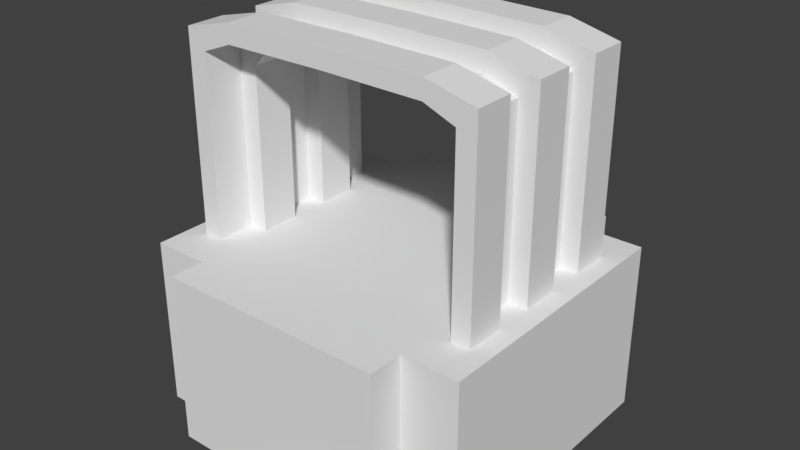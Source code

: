 # Source: Scanner1.blend  (saved by Blender 2.77.0; exported with 4.5.12 LTS)
import bpy
from mathutils import Matrix  # noqa: F401  (used for matrix-valued properties, if any)

bpy.ops.wm.read_factory_settings(use_empty=True)
scene = bpy.context.scene
scene.name = 'Scene'

# ---- collections
col_collection_1 = bpy.data.collections.new('Collection 1'); scene.collection.children.link(col_collection_1)

# ---- world
world_world = bpy.data.worlds.new('World'); scene.world = world_world
world_world.color = (0.05088, 0.05088, 0.05088)
world_world.use_sun_shadow = False
world_world.sun_shadow_jitter_overblur = 0.0
world_world.cycles.sampling_method = 'MANUAL'

# ---- meshes
me_cube_002 = bpy.data.meshes.new('Cube.002')
me_cube_002.from_pydata([(0.6667, 1.0, 1.0), (0.6667, 1.0, 0.0), (0.6667, -1.0, 1.0), (0.6667, -1.0, 0.0), (0.6667, 0.8, 1.0), (1.0, 0.8, 1.0), (1.0, 0.8, 0.0), (1.0, -0.8, 1.0), (1.0, -0.8, 0.0), (0.6667, -0.8, 0.0), (0.6667, 0.8, 0.0), (0.6667, -0.8, 1.0), (0.7778, 0.8, 1.0), (0.8889, 0.8, 1.0), (0.7778, -0.8, 0.0), (0.8889, -0.8, 0.0), (0.8889, 0.8, 0.0), (0.7778, 0.8, 0.0), (0.8889, -0.8, 1.0), (0.7778, -0.8, 1.0), (0.7778, -0.3429, 2.053), (0.7778, -0.1143, 2.053), (0.7778, 0.1143, 2.053), (0.7778, 0.3429, 2.053), (0.6667, -0.3429, 1.943), (0.6667, -0.1143, 1.943), (0.6667, 0.1143, 1.943), (0.6667, 0.3429, 1.943), (0.7778, -0.5714, 2.053), (0.7778, -0.3429, 2.053), (0.7778, -0.1143, 2.053), (0.7778, 0.1143, 2.053), (0.7778, 0.3429, 2.053), (0.7778, 0.5714, 2.053), (0.8889, -0.5714, 2.163), (0.8889, -0.3429, 2.163), (0.8889, -0.1143, 2.163), (0.8889, 0.1143, 2.163), (0.8889, 0.3429, 2.163), (0.8889, 0.5714, 2.163), (1.0, 0.5714, 0.0), (1.0, 0.3429, 0.0), (1.0, 0.1143, 0.0), (1.0, -0.1143, 0.0), (1.0, -0.3429, 0.0), (1.0, -0.5714, 0.0), (1.0, 0.5714, 1.0), (1.0, 0.3429, 1.0), (1.0, 0.1143, 1.0), (1.0, -0.1143, 1.0), (1.0, -0.3429, 1.0), (1.0, -0.5714, 1.0), (0.6667, 0.5714, 1.0), (0.6667, 0.3429, 1.0), (0.6667, 0.1143, 1.0), (0.6667, -0.1143, 1.0), (0.6667, -0.3429, 1.0), (0.6667, -0.5714, 1.0), (0.8889, 0.5714, 1.0), (0.8889, 0.3429, 1.0), (0.8889, 0.1143, 1.0), (0.8889, -0.1143, 1.0), (0.8889, -0.3429, 1.0), (0.8889, -0.5714, 1.0), (0.7778, 0.5714, 1.0), (0.7778, 0.3429, 1.0), (0.7778, 0.1143, 1.0), (0.7778, -0.1143, 1.0), (0.7778, -0.3429, 1.0), (0.7778, -0.5714, 1.0), (0.5974, 0.3429, 2.124), (0.5963, 0.3429, 2.014), (0.5974, 0.1143, 2.124), (0.5963, 0.1143, 2.014), (0.5974, -0.1143, 2.124), (0.5963, -0.1143, 2.014), (0.5974, -0.3429, 2.124), (0.5963, -0.3429, 2.014), (0.5985, 0.5714, 2.234), (0.5974, 0.5714, 2.124), (0.5985, 0.3429, 2.234), (0.5974, 0.3429, 2.124), (0.5985, 0.1143, 2.234), (0.5974, 0.1143, 2.124), (0.5985, -0.1143, 2.234), (0.5974, -0.1143, 2.124), (0.5985, -0.3429, 2.234), (0.5974, -0.3429, 2.124), (0.5985, -0.5714, 2.234), (0.5974, -0.5714, 2.124), (-0.6667, 1.0, 1.0), (-0.6667, 1.0, 0.0), (-0.6667, -1.0, 1.0), (-0.6667, -1.0, 0.0), (-0.6667, 0.8, 1.0), (-1.0, 0.8, 1.0), (-1.0, 0.8, 0.0), (-1.0, -0.8, 1.0), (-1.0, -0.8, 0.0), (-0.6667, -0.8, 0.0), (-0.6667, 0.8, 0.0), (-0.6667, -0.8, 1.0), (-0.7778, 0.8, 1.0), (-0.8889, 0.8, 1.0), (-0.7778, -0.8, 0.0), (-0.8889, -0.8, 0.0), (-0.8889, 0.8, 0.0), (-0.7778, 0.8, 0.0), (-0.8889, -0.8, 1.0), (-0.7778, -0.8, 1.0), (-0.7778, -0.3429, 2.053), (-0.7778, -0.1143, 2.053), (-0.7778, 0.1143, 2.053), (-0.7778, 0.3429, 2.053), (-0.6667, -0.3429, 1.943), (-0.6667, -0.1143, 1.943), (-0.6667, 0.1143, 1.943), (-0.6667, 0.3429, 1.943), (-0.7778, -0.5714, 2.053), (-0.7778, -0.3429, 2.053), (-0.7778, -0.1143, 2.053), (-0.7778, 0.1143, 2.053), (-0.7778, 0.3429, 2.053), (-0.7778, 0.5714, 2.053), (-0.8889, -0.5714, 2.163), (-0.8889, -0.3429, 2.163), (-0.8889, -0.1143, 2.163), (-0.8889, 0.1143, 2.163), (-0.8889, 0.3429, 2.163), (-0.8889, 0.5714, 2.163), (-1.0, 0.5714, 0.0), (-1.0, 0.3429, 0.0), (-1.0, 0.1143, 0.0), (-1.0, -0.1143, 0.0), (-1.0, -0.3429, 0.0), (-1.0, -0.5714, 0.0), (-1.0, 0.5714, 1.0), (-1.0, 0.3429, 1.0), (-1.0, 0.1143, 1.0), (-1.0, -0.1143, 1.0), (-1.0, -0.3429, 1.0), (-1.0, -0.5714, 1.0), (-0.6667, 0.5714, 1.0), (-0.6667, 0.3429, 1.0), (-0.6667, 0.1143, 1.0), (-0.6667, -0.1143, 1.0), (-0.6667, -0.3429, 1.0), (-0.6667, -0.5714, 1.0), (-0.8889, 0.5714, 1.0), (-0.8889, 0.3429, 1.0), (-0.8889, 0.1143, 1.0), (-0.8889, -0.1143, 1.0), (-0.8889, -0.3429, 1.0), (-0.8889, -0.5714, 1.0), (-0.7778, 0.5714, 1.0), (-0.7778, 0.3429, 1.0), (-0.7778, 0.1143, 1.0), (-0.7778, -0.1143, 1.0), (-0.7778, -0.3429, 1.0), (-0.7778, -0.5714, 1.0), (-6.136e-09, 1.0, 1.0), (-6.136e-09, 1.0, 0.0), (-6.136e-09, -1.0, 1.0), (-6.136e-09, -1.0, 0.0), (-0.5974, 0.3429, 2.124), (-0.5963, 0.3429, 2.014), (-0.5974, 0.1143, 2.124), (-0.5963, 0.1143, 2.014), (-0.5974, -0.1143, 2.124), (-0.5963, -0.1143, 2.014), (-0.5974, -0.3429, 2.124), (-0.5963, -0.3429, 2.014), (-0.5985, 0.5714, 2.234), (-0.5974, 0.5714, 2.124), (-0.5985, 0.3429, 2.234), (-0.5974, 0.3429, 2.124), (-0.5985, 0.1143, 2.234), (-0.5974, 0.1143, 2.124), (-0.5985, -0.1143, 2.234), (-0.5974, -0.1143, 2.124), (-0.5985, -0.3429, 2.234), (-0.5974, -0.3429, 2.124), (-0.5985, -0.5714, 2.234), (-0.5974, -0.5714, 2.124), (-6.136e-09, 0.3429, 2.13), (-6.136e-09, 0.3429, 2.02), (-6.136e-09, 0.1143, 2.13), (-6.136e-09, 0.1143, 2.02), (-6.136e-09, -0.1143, 2.13), (-6.136e-09, -0.1143, 2.02), (-6.136e-09, -0.3429, 2.13), (-6.136e-09, -0.3429, 2.02), (-6.136e-09, 0.5714, 2.24), (-6.136e-09, 0.5714, 2.13), (-6.136e-09, 0.3429, 2.24), (-6.136e-09, 0.3429, 2.13), (-6.136e-09, 0.1143, 2.24), (-6.136e-09, 0.1143, 2.13), (-6.136e-09, -0.1143, 2.24), (-6.136e-09, -0.1143, 2.13), (-6.136e-09, -0.3429, 2.24), (-6.136e-09, -0.3429, 2.13), (-6.136e-09, -0.5714, 2.24), (-6.136e-09, -0.5714, 2.13)], [], [(18, 19, 14, 15), (40, 6, 5, 46), (64, 12, 4, 52), (4, 12, 17, 10), (1, 0, 4, 10), (160, 0, 1, 161), (13, 5, 6, 16), (19, 11, 9, 14), (2, 3, 9, 11), (7, 18, 15, 8), (12, 13, 16, 17), (46, 5, 13, 58), (58, 13, 12, 64), (65, 53, 27, 23), (66, 65, 23, 22), (68, 67, 21, 20), (56, 68, 20, 24), (54, 66, 22, 26), (53, 54, 26, 27), (35, 29, 87, 86), (26, 22, 72, 73), (64, 65, 32, 33), (58, 64, 33, 39), (61, 60, 37, 36), (62, 68, 29, 35), (65, 59, 38, 32), (66, 67, 30, 31), (69, 63, 34, 28), (63, 62, 35, 34), (60, 66, 31, 37), (30, 36, 84, 85), (23, 27, 71, 70), (18, 63, 69, 19), (59, 58, 39, 38), (62, 61, 67, 68), (68, 69, 28, 29), (60, 59, 65, 66), (67, 61, 36, 30), (7, 51, 63, 18), (51, 50, 62, 63), (50, 49, 61, 62), (49, 48, 60, 61), (48, 47, 59, 60), (47, 46, 58, 59), (19, 69, 57, 11), (69, 68, 56, 57), (55, 56, 24, 25), (67, 66, 54, 55), (67, 55, 25, 21), (65, 64, 52, 53), (8, 45, 51, 7), (45, 44, 50, 51), (44, 43, 49, 50), (43, 42, 48, 49), (42, 41, 47, 48), (41, 40, 46, 47), (37, 31, 83, 82), (2, 162, 163, 3), (2, 0, 160, 162), (71, 73, 187, 185), (87, 89, 203, 201), (75, 77, 191, 189), (89, 88, 202, 203), (72, 70, 184, 186), (21, 25, 75, 74), (36, 37, 82, 84), (28, 34, 88, 89), (24, 20, 76, 77), (29, 28, 89, 87), (20, 21, 74, 76), (31, 30, 85, 83), (22, 23, 70, 72), (39, 33, 79, 78), (38, 39, 78, 80), (33, 32, 81, 79), (25, 24, 77, 75), (32, 38, 80, 81), (34, 35, 86, 88), (27, 26, 73, 71), (70, 71, 185, 184), (83, 85, 199, 197), (78, 79, 193, 192), (73, 72, 186, 187), (79, 81, 195, 193), (81, 80, 194, 195), (74, 75, 189, 188), (88, 86, 200, 202), (82, 83, 197, 196), (77, 76, 190, 191), (84, 82, 196, 198), (85, 84, 198, 199), (76, 74, 188, 190), (80, 78, 192, 194), (86, 87, 201, 200), (108, 105, 104, 109), (130, 136, 95, 96), (154, 142, 94, 102), (94, 100, 107, 102), (91, 100, 94, 90), (160, 161, 91, 90), (103, 106, 96, 95), (109, 104, 99, 101), (92, 101, 99, 93), (97, 98, 105, 108), (102, 107, 106, 103), (136, 148, 103, 95), (148, 154, 102, 103), (155, 113, 117, 143), (156, 112, 113, 155), (158, 110, 111, 157), (146, 114, 110, 158), (144, 116, 112, 156), (143, 117, 116, 144), (125, 180, 181, 119), (116, 167, 166, 112), (154, 123, 122, 155), (148, 129, 123, 154), (151, 126, 127, 150), (152, 125, 119, 158), (155, 122, 128, 149), (156, 121, 120, 157), (159, 118, 124, 153), (153, 124, 125, 152), (150, 127, 121, 156), (120, 179, 178, 126), (113, 164, 165, 117), (108, 109, 159, 153), (149, 128, 129, 148), (152, 158, 157, 151), (158, 119, 118, 159), (150, 156, 155, 149), (157, 120, 126, 151), (97, 108, 153, 141), (141, 153, 152, 140), (140, 152, 151, 139), (139, 151, 150, 138), (138, 150, 149, 137), (137, 149, 148, 136), (109, 101, 147, 159), (159, 147, 146, 158), (145, 115, 114, 146), (157, 145, 144, 156), (157, 111, 115, 145), (155, 143, 142, 154), (98, 97, 141, 135), (135, 141, 140, 134), (134, 140, 139, 133), (133, 139, 138, 132), (132, 138, 137, 131), (131, 137, 136, 130), (127, 176, 177, 121), (92, 93, 163, 162), (92, 162, 160, 90), (165, 185, 187, 167), (181, 201, 203, 183), (169, 189, 191, 171), (183, 203, 202, 182), (166, 186, 184, 164), (111, 168, 169, 115), (126, 178, 176, 127), (118, 183, 182, 124), (114, 171, 170, 110), (119, 181, 183, 118), (110, 170, 168, 111), (121, 177, 179, 120), (112, 166, 164, 113), (129, 172, 173, 123), (128, 174, 172, 129), (123, 173, 175, 122), (115, 169, 171, 114), (122, 175, 174, 128), (124, 182, 180, 125), (117, 165, 167, 116), (164, 184, 185, 165), (177, 197, 199, 179), (172, 192, 193, 173), (167, 187, 186, 166), (173, 193, 195, 175), (175, 195, 194, 174), (168, 188, 189, 169), (182, 202, 200, 180), (176, 196, 197, 177), (171, 191, 190, 170), (178, 198, 196, 176), (179, 199, 198, 178), (170, 190, 188, 168), (174, 194, 192, 172), (180, 200, 201, 181)])
me_cube_002.use_remesh_preserve_volume = False
me_cube_002.use_remesh_preserve_attributes = False
me_cube_002.use_mirror_vertex_groups = False
me_cube_002.update()

# ---- objects
ob_cube = bpy.data.objects.new('Cube', me_cube_002)

# ---- transforms, parenting, visibility, modifiers, constraints
ob_cube.location = (0.0, 0.0, 0.0)
ob_cube.lineart.crease_threshold = 0.0

# ---- collection membership
col_collection_1.objects.link(ob_cube)

# ---- scene / render settings (as saved in the file)
scene.frame_start = 1; scene.frame_end = 250; scene.frame_set(1)
scene.render.engine = 'BLENDER_EEVEE_NEXT'
scene.render.resolution_percentage = 50
scene.render.dither_intensity = 0.0
scene.cycles.use_denoising = False
scene.cycles.samples = 128
scene.cycles.sampling_pattern = 'TABULATED_SOBOL'
scene.cycles.light_sampling_threshold = 0.0
scene.cycles.use_adaptive_sampling = False
scene.cycles.use_light_tree = False
scene.cycles.blur_glossy = 0.0
scene.cycles.sample_clamp_indirect = 0.0
scene.view_settings.view_transform = 'Standard'
bpy.context.view_layer.update()

# ---- added for rendering (the .blend has no active camera and no usable light): camera, sun
cam_auto = bpy.data.cameras.new('AutoCamera')
cam_auto.lens = 50.0
cam_auto.sensor_width = 36.0
cam_auto.clip_end = 1000.0
ob_auto_camera = bpy.data.objects.new('AutoCamera', cam_auto)
scene.collection.objects.link(ob_auto_camera)
ob_auto_camera.location = (3.33803, -4.00563, 3.79027)
ob_auto_camera.rotation_euler = (1.09748, -7.21219e-08, 0.694738)
scene.camera = ob_auto_camera
light_auto_sun = bpy.data.lights.new('AutoSun', 'SUN')
light_auto_sun.energy = 3.0
light_auto_sun.angle = 0.0523599
ob_auto_sun = bpy.data.objects.new('AutoSun', light_auto_sun)
scene.collection.objects.link(ob_auto_sun)
ob_auto_sun.rotation_euler = (0.872665, 0.174533, 0.523599)
bpy.context.view_layer.update()
